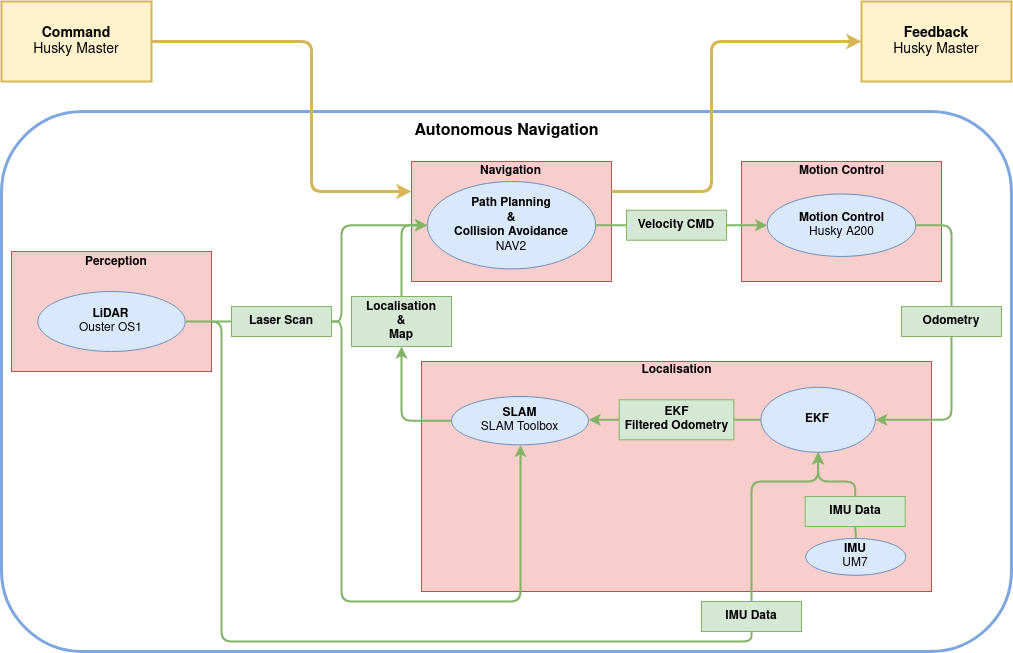

The diagram above was exported from draw.io. Its source (the exported page's mxGraphModel, read from the mxfile embedded in the PNG):
<mxGraphModel dx="2578" dy="2061" grid="1" gridSize="10" guides="1" tooltips="1" connect="1" arrows="1" fold="1" page="1" pageScale="1" pageWidth="850" pageHeight="1100" math="0" shadow="0">
  <root>
    <mxCell id="0" />
    <mxCell id="1" parent="0" />
    <mxCell id="c99BEDY0WoOTl1FIKKH5-42" value="" style="group;" vertex="1" connectable="0" parent="1">
      <mxGeometry x="-260" y="-50" width="1010" height="540" as="geometry" />
    </mxCell>
    <mxCell id="c99BEDY0WoOTl1FIKKH5-43" value="" style="rounded=1;whiteSpace=wrap;html=1;strokeColor=#7EA6E0;strokeWidth=3;" vertex="1" parent="c99BEDY0WoOTl1FIKKH5-42">
      <mxGeometry width="1010" height="540" as="geometry" />
    </mxCell>
    <mxCell id="c99BEDY0WoOTl1FIKKH5-44" value="&lt;font style=&quot;font-size: 16px;&quot;&gt;&lt;b&gt;Autonomous Navigation&lt;/b&gt;&lt;b&gt;&lt;br&gt;&lt;/b&gt;&lt;/font&gt;" style="text;html=1;strokeColor=none;fillColor=none;align=center;verticalAlign=middle;whiteSpace=wrap;rounded=0;fontSize=14;" vertex="1" parent="c99BEDY0WoOTl1FIKKH5-42">
      <mxGeometry x="95.53999999999999" width="818.92" height="40" as="geometry" />
    </mxCell>
    <mxCell id="c99BEDY0WoOTl1FIKKH5-1" value="" style="group;rounded=0;" vertex="1" connectable="0" parent="1">
      <mxGeometry x="150" width="200" height="120" as="geometry" />
    </mxCell>
    <mxCell id="c99BEDY0WoOTl1FIKKH5-2" value="" style="rounded=0;whiteSpace=wrap;html=1;fillColor=#f8cecc;strokeColor=#b85450;" vertex="1" parent="c99BEDY0WoOTl1FIKKH5-1">
      <mxGeometry width="200" height="120" as="geometry" />
    </mxCell>
    <mxCell id="c99BEDY0WoOTl1FIKKH5-3" value="&lt;b&gt;Navigation&lt;/b&gt;" style="text;html=1;strokeColor=none;fillColor=none;align=center;verticalAlign=middle;whiteSpace=wrap;rounded=0;" vertex="1" parent="c99BEDY0WoOTl1FIKKH5-1">
      <mxGeometry x="52.43" width="95.14" height="20" as="geometry" />
    </mxCell>
    <mxCell id="N7bBR6ttLLdGVx9YV1O5-3" value="Path Planning&lt;br&gt;&amp;amp;&lt;br&gt;Collision Avoidance&lt;br&gt;&lt;span style=&quot;font-weight: normal;&quot;&gt;NAV2&lt;/span&gt;" style="ellipse;whiteSpace=wrap;html=1;fillColor=#dae8fc;strokeColor=#6c8ebf;fontStyle=1;container=0;" parent="c99BEDY0WoOTl1FIKKH5-1" vertex="1">
      <mxGeometry x="15.79000000000002" y="20" width="168.42" height="87.45" as="geometry" />
    </mxCell>
    <mxCell id="N7bBR6ttLLdGVx9YV1O5-26" value="&lt;div&gt;&lt;b&gt;Odometry&lt;/b&gt;&lt;/div&gt;" style="rounded=0;whiteSpace=wrap;html=1;fillColor=#d5e8d4;strokeColor=#82b366;" parent="1" vertex="1">
      <mxGeometry x="640" y="145" width="100" height="30" as="geometry" />
    </mxCell>
    <mxCell id="N7bBR6ttLLdGVx9YV1O5-29" value="&lt;b&gt;Velocity CMD&lt;br&gt;&lt;/b&gt;" style="rounded=0;whiteSpace=wrap;html=1;fillColor=#d5e8d4;strokeColor=#82b366;" parent="1" vertex="1">
      <mxGeometry x="365" y="48.73000000000002" width="100" height="30" as="geometry" />
    </mxCell>
    <mxCell id="N7bBR6ttLLdGVx9YV1O5-42" value="&lt;b&gt;Localisation&lt;br&gt;&amp;amp;&lt;br&gt;Map&lt;br&gt;&lt;/b&gt;" style="rounded=0;whiteSpace=wrap;html=1;fillColor=#d5e8d4;strokeColor=#82b366;" parent="1" vertex="1">
      <mxGeometry x="90" y="135" width="100" height="50" as="geometry" />
    </mxCell>
    <mxCell id="N7bBR6ttLLdGVx9YV1O5-39" value="&lt;b&gt;Laser Scan&lt;br&gt;&lt;/b&gt;" style="rounded=0;whiteSpace=wrap;html=1;fillColor=#d5e8d4;strokeColor=#82b366;container=0;" parent="1" vertex="1">
      <mxGeometry x="-30" y="145" width="100" height="30" as="geometry" />
    </mxCell>
    <mxCell id="N7bBR6ttLLdGVx9YV1O5-41" value="" style="edgeStyle=orthogonalEdgeStyle;orthogonalLoop=1;jettySize=auto;html=1;fillColor=#d5e8d4;strokeColor=#82b366;strokeWidth=2;rounded=1;exitX=1;exitY=0.5;exitDx=0;exitDy=0;entryX=0;entryY=0.5;entryDx=0;entryDy=0;endArrow=none;endFill=0;" parent="1" source="N7bBR6ttLLdGVx9YV1O5-19" target="N7bBR6ttLLdGVx9YV1O5-39" edge="1">
      <mxGeometry relative="1" as="geometry">
        <mxPoint x="190.74309859154928" y="405" as="sourcePoint" />
        <mxPoint x="373.13746478873236" y="505" as="targetPoint" />
        <Array as="points">
          <mxPoint x="-200" y="160" />
          <mxPoint x="-200" y="160" />
        </Array>
      </mxGeometry>
    </mxCell>
    <mxCell id="N7bBR6ttLLdGVx9YV1O5-36" value="&lt;b&gt;IMU Data&lt;br&gt;&lt;/b&gt;" style="rounded=0;whiteSpace=wrap;html=1;fillColor=#d5e8d4;strokeColor=#82b366;container=0;" parent="1" vertex="1">
      <mxGeometry x="440" y="440" width="100" height="30" as="geometry" />
    </mxCell>
    <mxCell id="c99BEDY0WoOTl1FIKKH5-12" value="" style="group" vertex="1" connectable="0" parent="1">
      <mxGeometry x="480" width="200" height="120" as="geometry" />
    </mxCell>
    <mxCell id="c99BEDY0WoOTl1FIKKH5-6" value="" style="group" vertex="1" connectable="0" parent="c99BEDY0WoOTl1FIKKH5-12">
      <mxGeometry width="200" height="120" as="geometry" />
    </mxCell>
    <mxCell id="c99BEDY0WoOTl1FIKKH5-7" value="" style="rounded=0;whiteSpace=wrap;html=1;fillColor=#f8cecc;strokeColor=#b85450;" vertex="1" parent="c99BEDY0WoOTl1FIKKH5-6">
      <mxGeometry width="200" height="120" as="geometry" />
    </mxCell>
    <mxCell id="c99BEDY0WoOTl1FIKKH5-8" value="&lt;b&gt;Motion Control&lt;br&gt;&lt;/b&gt;" style="text;html=1;strokeColor=none;fillColor=none;align=center;verticalAlign=middle;whiteSpace=wrap;rounded=0;" vertex="1" parent="c99BEDY0WoOTl1FIKKH5-6">
      <mxGeometry x="54.699999999999996" width="90.6" height="20" as="geometry" />
    </mxCell>
    <mxCell id="N7bBR6ttLLdGVx9YV1O5-2" value="Motion Control&lt;br&gt;&lt;span style=&quot;font-weight: normal;&quot;&gt;Husky A200&lt;/span&gt;" style="ellipse;whiteSpace=wrap;html=1;fillColor=#dae8fc;strokeColor=#6c8ebf;fontStyle=1;container=0;" parent="c99BEDY0WoOTl1FIKKH5-6" vertex="1">
      <mxGeometry x="25.674181818181843" y="32.50000000000001" width="148.65250909090912" height="62.45" as="geometry" />
    </mxCell>
    <mxCell id="N7bBR6ttLLdGVx9YV1O5-31" value="" style="edgeStyle=orthogonalEdgeStyle;orthogonalLoop=1;jettySize=auto;html=1;fillColor=#d5e8d4;strokeColor=#82b366;strokeWidth=2;rounded=1;exitX=1;exitY=0.5;exitDx=0;exitDy=0;entryX=0;entryY=0.5;entryDx=0;entryDy=0;" parent="1" source="N7bBR6ttLLdGVx9YV1O5-29" target="N7bBR6ttLLdGVx9YV1O5-2" edge="1">
      <mxGeometry relative="1" as="geometry">
        <mxPoint x="360.24" y="243.73" as="sourcePoint" />
        <mxPoint x="670" y="200" as="targetPoint" />
      </mxGeometry>
    </mxCell>
    <mxCell id="N7bBR6ttLLdGVx9YV1O5-28" value="" style="edgeStyle=orthogonalEdgeStyle;orthogonalLoop=1;jettySize=auto;html=1;fillColor=#d5e8d4;strokeColor=#82b366;strokeWidth=2;rounded=1;exitX=0.5;exitY=0;exitDx=0;exitDy=0;entryX=1;entryY=0.5;entryDx=0;entryDy=0;endArrow=none;endFill=0;startArrow=none;startFill=0;" parent="1" source="N7bBR6ttLLdGVx9YV1O5-26" target="N7bBR6ttLLdGVx9YV1O5-2" edge="1">
      <mxGeometry relative="1" as="geometry">
        <mxPoint x="750.24" y="413.73" as="sourcePoint" />
        <mxPoint x="805.24" y="523.73" as="targetPoint" />
      </mxGeometry>
    </mxCell>
    <mxCell id="N7bBR6ttLLdGVx9YV1O5-15" value="" style="edgeStyle=orthogonalEdgeStyle;orthogonalLoop=1;jettySize=auto;html=1;fillColor=#d5e8d4;strokeColor=#82b366;strokeWidth=2;rounded=1;exitX=1;exitY=0.5;exitDx=0;exitDy=0;entryX=0;entryY=0.5;entryDx=0;entryDy=0;endArrow=none;endFill=0;" parent="1" source="N7bBR6ttLLdGVx9YV1O5-3" target="N7bBR6ttLLdGVx9YV1O5-29" edge="1">
      <mxGeometry relative="1" as="geometry">
        <mxPoint x="-217.76000000000005" y="344.0322580645161" as="sourcePoint" />
        <mxPoint x="27.239999999999995" y="483.38709677419354" as="targetPoint" />
      </mxGeometry>
    </mxCell>
    <mxCell id="c99BEDY0WoOTl1FIKKH5-25" value="" style="group" vertex="1" connectable="0" parent="1">
      <mxGeometry x="160" y="200" width="509.99999999999994" height="230" as="geometry" />
    </mxCell>
    <mxCell id="c99BEDY0WoOTl1FIKKH5-20" value="" style="group;rounded=0;" vertex="1" connectable="0" parent="c99BEDY0WoOTl1FIKKH5-25">
      <mxGeometry width="510" height="230" as="geometry" />
    </mxCell>
    <mxCell id="c99BEDY0WoOTl1FIKKH5-21" value="" style="rounded=0;whiteSpace=wrap;html=1;fillColor=#f8cecc;strokeColor=#b85450;" vertex="1" parent="c99BEDY0WoOTl1FIKKH5-20">
      <mxGeometry width="509.99999999999994" height="230" as="geometry" />
    </mxCell>
    <mxCell id="c99BEDY0WoOTl1FIKKH5-22" value="&lt;b&gt;Localisation&lt;/b&gt;" style="text;html=1;strokeColor=none;fillColor=none;align=center;verticalAlign=middle;whiteSpace=wrap;rounded=0;" vertex="1" parent="c99BEDY0WoOTl1FIKKH5-20">
      <mxGeometry x="133.7" width="242.61" height="18.400000000000002" as="geometry" />
    </mxCell>
    <mxCell id="N7bBR6ttLLdGVx9YV1O5-21" value="IMU&lt;br&gt;&lt;span style=&quot;font-weight: normal;&quot;&gt;UM7&lt;br&gt;&lt;/span&gt;" style="ellipse;whiteSpace=wrap;html=1;fillColor=#dae8fc;strokeColor=#6c8ebf;fontStyle=1;container=0;" parent="c99BEDY0WoOTl1FIKKH5-20" vertex="1">
      <mxGeometry x="384.24" y="176.92307692307693" width="100" height="36.879615384615384" as="geometry" />
    </mxCell>
    <mxCell id="N7bBR6ttLLdGVx9YV1O5-16" value="SLAM&lt;br&gt;&lt;span style=&quot;font-weight: normal;&quot;&gt;SLAM Toolbox&lt;/span&gt;" style="ellipse;whiteSpace=wrap;html=1;fillColor=#dae8fc;strokeColor=#6c8ebf;fontStyle=1;container=0;" parent="c99BEDY0WoOTl1FIKKH5-25" vertex="1">
      <mxGeometry x="30" y="35" width="137.06" height="48.39" as="geometry" />
    </mxCell>
    <mxCell id="N7bBR6ttLLdGVx9YV1O5-50" value="&lt;b&gt;EKF&lt;br&gt;Filtered Odometry&lt;br&gt;&lt;/b&gt;" style="rounded=0;whiteSpace=wrap;html=1;fillColor=#d5e8d4;strokeColor=#82b366;container=0;" parent="c99BEDY0WoOTl1FIKKH5-25" vertex="1">
      <mxGeometry x="197.67605633802816" y="38.31000000000006" width="114.64788732394365" height="40" as="geometry" />
    </mxCell>
    <mxCell id="N7bBR6ttLLdGVx9YV1O5-52" value="" style="edgeStyle=orthogonalEdgeStyle;orthogonalLoop=1;jettySize=auto;html=1;fillColor=#d5e8d4;strokeColor=#82b366;strokeWidth=2;rounded=1;exitX=0;exitY=0.5;exitDx=0;exitDy=0;entryX=1;entryY=0.5;entryDx=0;entryDy=0;" parent="c99BEDY0WoOTl1FIKKH5-25" source="N7bBR6ttLLdGVx9YV1O5-50" target="N7bBR6ttLLdGVx9YV1O5-16" edge="1">
      <mxGeometry relative="1" as="geometry">
        <mxPoint x="405.14422535211264" y="20" as="sourcePoint" />
        <mxPoint x="587.5385915492957" y="120" as="targetPoint" />
      </mxGeometry>
    </mxCell>
    <mxCell id="N7bBR6ttLLdGVx9YV1O5-24" value="EKF&lt;span style=&quot;font-weight: normal;&quot;&gt;&lt;br&gt;&lt;/span&gt;" style="ellipse;whiteSpace=wrap;html=1;fillColor=#dae8fc;strokeColor=#6c8ebf;fontStyle=1;container=0;" parent="c99BEDY0WoOTl1FIKKH5-25" vertex="1">
      <mxGeometry x="339.44" y="25.810000000000002" width="114.37" height="65" as="geometry" />
    </mxCell>
    <mxCell id="N7bBR6ttLLdGVx9YV1O5-51" value="" style="edgeStyle=orthogonalEdgeStyle;orthogonalLoop=1;jettySize=auto;html=1;fillColor=#d5e8d4;strokeColor=#82b366;strokeWidth=2;rounded=1;entryX=1;entryY=0.5;entryDx=0;entryDy=0;endArrow=none;endFill=0;exitX=0;exitY=0.5;exitDx=0;exitDy=0;" parent="c99BEDY0WoOTl1FIKKH5-25" source="N7bBR6ttLLdGVx9YV1O5-24" target="N7bBR6ttLLdGVx9YV1O5-50" edge="1">
      <mxGeometry relative="1" as="geometry">
        <mxPoint x="339.44" y="70" as="sourcePoint" />
        <mxPoint x="619.44" y="180" as="targetPoint" />
        <Array as="points">
          <mxPoint x="329.44" y="58" />
          <mxPoint x="329.44" y="58" />
        </Array>
      </mxGeometry>
    </mxCell>
    <mxCell id="N7bBR6ttLLdGVx9YV1O5-33" value="&lt;b&gt;IMU Data&lt;br&gt;&lt;/b&gt;" style="rounded=0;whiteSpace=wrap;html=1;fillColor=#d5e8d4;strokeColor=#82b366;container=0;" parent="c99BEDY0WoOTl1FIKKH5-25" vertex="1">
      <mxGeometry x="383.68" y="135" width="100" height="30" as="geometry" />
    </mxCell>
    <mxCell id="N7bBR6ttLLdGVx9YV1O5-34" value="" style="edgeStyle=orthogonalEdgeStyle;orthogonalLoop=1;jettySize=auto;html=1;fillColor=#d5e8d4;strokeColor=#82b366;strokeWidth=2;rounded=1;entryX=0.5;entryY=0;entryDx=0;entryDy=0;endArrow=none;endFill=0;startArrow=classic;startFill=1;exitX=0.5;exitY=1;exitDx=0;exitDy=0;" parent="c99BEDY0WoOTl1FIKKH5-25" source="N7bBR6ttLLdGVx9YV1O5-24" target="N7bBR6ttLLdGVx9YV1O5-33" edge="1">
      <mxGeometry relative="1" as="geometry">
        <mxPoint x="486.04" y="180" as="sourcePoint" />
        <mxPoint x="556.04" y="205" as="targetPoint" />
        <Array as="points">
          <mxPoint x="397" y="120" />
          <mxPoint x="434" y="120" />
        </Array>
      </mxGeometry>
    </mxCell>
    <mxCell id="N7bBR6ttLLdGVx9YV1O5-35" value="" style="edgeStyle=orthogonalEdgeStyle;orthogonalLoop=1;jettySize=auto;html=1;fillColor=#d5e8d4;strokeColor=#82b366;strokeWidth=2;rounded=1;exitX=0.5;exitY=0;exitDx=0;exitDy=0;entryX=0.5;entryY=1;entryDx=0;entryDy=0;endArrow=none;endFill=0;" parent="c99BEDY0WoOTl1FIKKH5-25" source="N7bBR6ttLLdGVx9YV1O5-21" target="N7bBR6ttLLdGVx9YV1O5-33" edge="1">
      <mxGeometry relative="1" as="geometry">
        <mxPoint x="566.04" y="255" as="sourcePoint" />
        <mxPoint x="741.04" y="355" as="targetPoint" />
        <Array as="points">
          <mxPoint x="433.8" y="170" />
          <mxPoint x="433.8" y="170" />
        </Array>
      </mxGeometry>
    </mxCell>
    <mxCell id="N7bBR6ttLLdGVx9YV1O5-38" value="" style="edgeStyle=orthogonalEdgeStyle;orthogonalLoop=1;jettySize=auto;html=1;fillColor=#d5e8d4;strokeColor=#82b366;strokeWidth=2;rounded=1;exitX=0.5;exitY=0;exitDx=0;exitDy=0;entryX=0.5;entryY=1;entryDx=0;entryDy=0;" parent="1" source="N7bBR6ttLLdGVx9YV1O5-36" target="N7bBR6ttLLdGVx9YV1O5-24" edge="1">
      <mxGeometry relative="1" as="geometry">
        <mxPoint x="455.24" y="355" as="sourcePoint" />
        <mxPoint x="510" y="320" as="targetPoint" />
        <Array as="points">
          <mxPoint x="490" y="320" />
          <mxPoint x="557" y="320" />
        </Array>
      </mxGeometry>
    </mxCell>
    <mxCell id="N7bBR6ttLLdGVx9YV1O5-40" value="" style="edgeStyle=orthogonalEdgeStyle;orthogonalLoop=1;jettySize=auto;html=1;fillColor=#d5e8d4;strokeColor=#82b366;strokeWidth=2;rounded=1;exitX=1;exitY=0.5;exitDx=0;exitDy=0;entryX=0.5;entryY=1;entryDx=0;entryDy=0;" parent="1" source="N7bBR6ttLLdGVx9YV1O5-39" target="N7bBR6ttLLdGVx9YV1O5-16" edge="1">
      <mxGeometry relative="1" as="geometry">
        <mxPoint x="347.0811267605634" y="335" as="sourcePoint" />
        <mxPoint x="529.4754929577464" y="435" as="targetPoint" />
        <Array as="points">
          <mxPoint x="80" y="160" />
          <mxPoint x="80" y="440" />
          <mxPoint x="259" y="440" />
          <mxPoint x="259" y="283" />
        </Array>
      </mxGeometry>
    </mxCell>
    <mxCell id="N7bBR6ttLLdGVx9YV1O5-58" value="" style="edgeStyle=orthogonalEdgeStyle;orthogonalLoop=1;jettySize=auto;html=1;fillColor=#d5e8d4;strokeColor=#82b366;strokeWidth=2;rounded=1;exitX=0.5;exitY=0;exitDx=0;exitDy=0;entryX=0;entryY=0.5;entryDx=0;entryDy=0;" parent="1" source="N7bBR6ttLLdGVx9YV1O5-42" target="N7bBR6ttLLdGVx9YV1O5-3" edge="1">
      <mxGeometry relative="1" as="geometry">
        <mxPoint x="-100" y="70" as="sourcePoint" />
        <mxPoint x="75" y="170" as="targetPoint" />
        <Array as="points">
          <mxPoint x="140" y="64" />
        </Array>
      </mxGeometry>
    </mxCell>
    <mxCell id="c99BEDY0WoOTl1FIKKH5-26" value="" style="group" vertex="1" connectable="0" parent="1">
      <mxGeometry x="-250" y="90" width="200" height="120" as="geometry" />
    </mxCell>
    <mxCell id="c99BEDY0WoOTl1FIKKH5-18" value="" style="rounded=0;whiteSpace=wrap;html=1;fillColor=#f8cecc;strokeColor=#b85450;" vertex="1" parent="c99BEDY0WoOTl1FIKKH5-26">
      <mxGeometry width="200" height="120" as="geometry" />
    </mxCell>
    <mxCell id="c99BEDY0WoOTl1FIKKH5-19" value="&lt;b&gt;Perception&lt;/b&gt;" style="text;html=1;strokeColor=none;fillColor=none;align=center;verticalAlign=middle;whiteSpace=wrap;rounded=0;" vertex="1" parent="c99BEDY0WoOTl1FIKKH5-26">
      <mxGeometry x="55" width="99.897" height="21.666666666666664" as="geometry" />
    </mxCell>
    <mxCell id="N7bBR6ttLLdGVx9YV1O5-19" value="LiDAR&lt;br&gt;&lt;span style=&quot;font-weight: normal;&quot;&gt;Ouster OS1&lt;br&gt;&lt;/span&gt;" style="ellipse;whiteSpace=wrap;html=1;fillColor=#dae8fc;strokeColor=#6c8ebf;fontStyle=1;container=0;" parent="c99BEDY0WoOTl1FIKKH5-26" vertex="1">
      <mxGeometry x="26.310000000000002" y="40" width="147.38" height="60" as="geometry" />
    </mxCell>
    <mxCell id="N7bBR6ttLLdGVx9YV1O5-37" value="" style="edgeStyle=orthogonalEdgeStyle;orthogonalLoop=1;jettySize=auto;html=1;fillColor=#d5e8d4;strokeColor=#82b366;strokeWidth=2;rounded=1;entryX=0.5;entryY=1;entryDx=0;entryDy=0;endArrow=none;endFill=0;exitX=1;exitY=0.5;exitDx=0;exitDy=0;" parent="1" source="N7bBR6ttLLdGVx9YV1O5-19" target="N7bBR6ttLLdGVx9YV1O5-36" edge="1">
      <mxGeometry relative="1" as="geometry">
        <mxPoint x="495" y="540" as="sourcePoint" />
        <mxPoint x="630.24" y="605" as="targetPoint" />
        <Array as="points">
          <mxPoint x="-40" y="160" />
          <mxPoint x="-40" y="480" />
          <mxPoint x="490" y="480" />
        </Array>
      </mxGeometry>
    </mxCell>
    <mxCell id="c99BEDY0WoOTl1FIKKH5-27" value="" style="edgeStyle=orthogonalEdgeStyle;orthogonalLoop=1;jettySize=auto;html=1;fillColor=#d5e8d4;strokeColor=#82b366;strokeWidth=2;rounded=1;exitX=1;exitY=0.5;exitDx=0;exitDy=0;entryX=0;entryY=0.5;entryDx=0;entryDy=0;" edge="1" parent="1" source="N7bBR6ttLLdGVx9YV1O5-39" target="N7bBR6ttLLdGVx9YV1O5-3">
      <mxGeometry relative="1" as="geometry">
        <mxPoint x="-160" y="50" as="sourcePoint" />
        <mxPoint x="130" y="50" as="targetPoint" />
        <Array as="points">
          <mxPoint x="80" y="160" />
          <mxPoint x="80" y="64" />
        </Array>
      </mxGeometry>
    </mxCell>
    <mxCell id="N7bBR6ttLLdGVx9YV1O5-60" value="" style="edgeStyle=orthogonalEdgeStyle;orthogonalLoop=1;jettySize=auto;html=1;fillColor=#d5e8d4;strokeColor=#82b366;strokeWidth=2;rounded=1;exitX=0.5;exitY=1;exitDx=0;exitDy=0;entryX=1;entryY=0.5;entryDx=0;entryDy=0;" parent="1" source="N7bBR6ttLLdGVx9YV1O5-26" target="N7bBR6ttLLdGVx9YV1O5-24" edge="1">
      <mxGeometry relative="1" as="geometry">
        <mxPoint x="930" y="360" as="sourcePoint" />
        <mxPoint x="1105" y="460" as="targetPoint" />
      </mxGeometry>
    </mxCell>
    <mxCell id="N7bBR6ttLLdGVx9YV1O5-59" value="" style="edgeStyle=orthogonalEdgeStyle;orthogonalLoop=1;jettySize=auto;html=1;fillColor=#d5e8d4;strokeColor=#82b366;strokeWidth=2;rounded=1;exitX=0;exitY=0.5;exitDx=0;exitDy=0;entryX=0.5;entryY=1;entryDx=0;entryDy=0;" parent="1" source="N7bBR6ttLLdGVx9YV1O5-16" target="N7bBR6ttLLdGVx9YV1O5-42" edge="1">
      <mxGeometry relative="1" as="geometry">
        <mxPoint x="340" y="370" as="sourcePoint" />
        <mxPoint x="515" y="470" as="targetPoint" />
      </mxGeometry>
    </mxCell>
    <mxCell id="c99BEDY0WoOTl1FIKKH5-33" value="&lt;font style=&quot;font-size: 14px;&quot;&gt;&lt;b&gt;Feedback&lt;br&gt;&lt;/b&gt;Husky Master&lt;/font&gt;" style="rounded=0;whiteSpace=wrap;html=1;fillColor=#fff2cc;strokeColor=#d6b656;strokeWidth=2;" vertex="1" parent="1">
      <mxGeometry x="600" y="-160" width="150" height="80" as="geometry" />
    </mxCell>
    <mxCell id="c99BEDY0WoOTl1FIKKH5-34" value="&lt;font style=&quot;font-size: 14px;&quot;&gt;&lt;b&gt;Command&lt;br&gt;&lt;/b&gt;Husky Master&lt;/font&gt;" style="rounded=0;whiteSpace=wrap;html=1;fillColor=#fff2cc;strokeColor=#d6b656;strokeWidth=2;" vertex="1" parent="1">
      <mxGeometry x="-260" y="-160" width="150" height="80" as="geometry" />
    </mxCell>
    <mxCell id="c99BEDY0WoOTl1FIKKH5-35" value="" style="edgeStyle=orthogonalEdgeStyle;orthogonalLoop=1;jettySize=auto;html=1;fillColor=#fff2cc;strokeColor=#d6b656;strokeWidth=3;rounded=1;exitX=1;exitY=0.5;exitDx=0;exitDy=0;entryX=0;entryY=0.25;entryDx=0;entryDy=0;" edge="1" parent="1" source="c99BEDY0WoOTl1FIKKH5-34" target="c99BEDY0WoOTl1FIKKH5-2">
      <mxGeometry relative="1" as="geometry">
        <mxPoint x="70" y="160" as="sourcePoint" />
        <mxPoint x="166" y="64" as="targetPoint" />
        <Array as="points">
          <mxPoint x="50" y="-120" />
          <mxPoint x="50" y="30" />
        </Array>
      </mxGeometry>
    </mxCell>
    <mxCell id="c99BEDY0WoOTl1FIKKH5-36" value="" style="edgeStyle=orthogonalEdgeStyle;orthogonalLoop=1;jettySize=auto;html=1;fillColor=#fff2cc;strokeColor=#d6b656;strokeWidth=3;rounded=1;exitX=1;exitY=0.25;exitDx=0;exitDy=0;entryX=0;entryY=0.5;entryDx=0;entryDy=0;" edge="1" parent="1" source="c99BEDY0WoOTl1FIKKH5-2" target="c99BEDY0WoOTl1FIKKH5-33">
      <mxGeometry relative="1" as="geometry">
        <mxPoint x="90" y="-110" as="sourcePoint" />
        <mxPoint x="160" y="40" as="targetPoint" />
        <Array as="points">
          <mxPoint x="450" y="30" />
          <mxPoint x="450" y="-120" />
        </Array>
      </mxGeometry>
    </mxCell>
  </root>
</mxGraphModel>